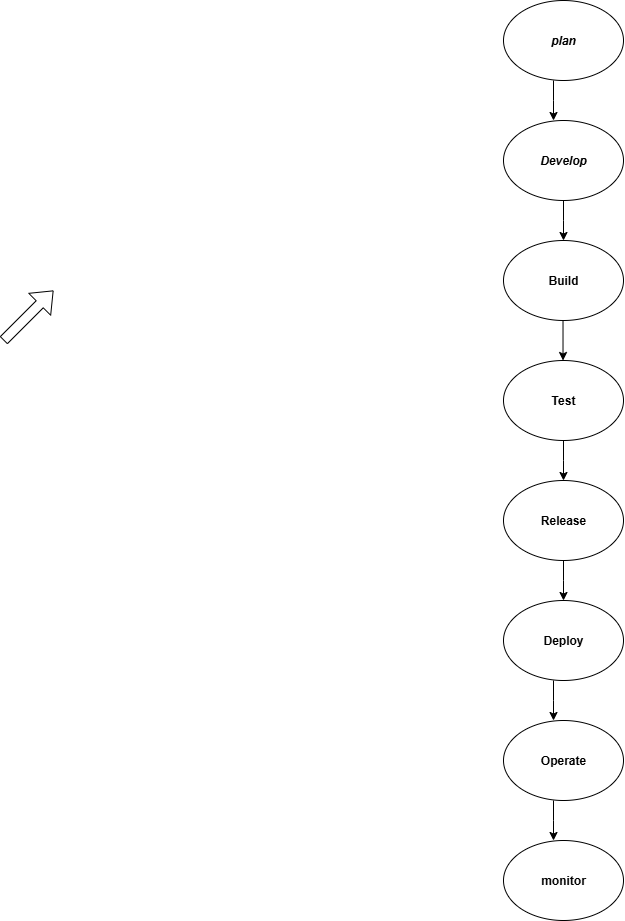

The diagram above was exported from draw.io. Its source (the exported page's mxGraphModel, read from the mxfile embedded in the PNG):
<mxGraphModel dx="1842" dy="535" grid="1" gridSize="10" guides="1" tooltips="1" connect="1" arrows="1" fold="1" page="1" pageScale="1" pageWidth="850" pageHeight="1100" math="0" shadow="0">
  <root>
    <mxCell id="0" />
    <mxCell id="1" parent="0" />
    <mxCell id="Q_5ARHg4M9K7qdhov4SO-1" value="&lt;b&gt;&lt;i&gt;plan&lt;/i&gt;&lt;/b&gt;" style="ellipse;whiteSpace=wrap;html=1;" vertex="1" parent="1">
      <mxGeometry x="320" y="80" width="120" height="80" as="geometry" />
    </mxCell>
    <mxCell id="Q_5ARHg4M9K7qdhov4SO-2" value="" style="shape=flexArrow;endArrow=classic;html=1;rounded=0;" edge="1" parent="1">
      <mxGeometry width="50" height="50" relative="1" as="geometry">
        <mxPoint x="-180" y="420" as="sourcePoint" />
        <mxPoint x="-130" y="370" as="targetPoint" />
      </mxGeometry>
    </mxCell>
    <mxCell id="Q_5ARHg4M9K7qdhov4SO-12" value="&lt;b&gt;&lt;i&gt;Develop&lt;/i&gt;&lt;/b&gt;" style="ellipse;whiteSpace=wrap;html=1;direction=south;" vertex="1" parent="1">
      <mxGeometry x="320" y="200" width="120" height="80" as="geometry" />
    </mxCell>
    <mxCell id="Q_5ARHg4M9K7qdhov4SO-14" value="&lt;b&gt;Build&lt;/b&gt;" style="ellipse;whiteSpace=wrap;html=1;" vertex="1" parent="1">
      <mxGeometry x="320" y="320" width="120" height="80" as="geometry" />
    </mxCell>
    <mxCell id="Q_5ARHg4M9K7qdhov4SO-15" value="&lt;b&gt;Test&lt;/b&gt;" style="ellipse;whiteSpace=wrap;html=1;" vertex="1" parent="1">
      <mxGeometry x="320" y="440" width="120" height="80" as="geometry" />
    </mxCell>
    <mxCell id="Q_5ARHg4M9K7qdhov4SO-16" value="&lt;b&gt;Release&lt;/b&gt;" style="ellipse;whiteSpace=wrap;html=1;" vertex="1" parent="1">
      <mxGeometry x="320" y="560" width="120" height="80" as="geometry" />
    </mxCell>
    <mxCell id="Q_5ARHg4M9K7qdhov4SO-17" value="&lt;b&gt;Deploy&lt;/b&gt;" style="ellipse;whiteSpace=wrap;html=1;" vertex="1" parent="1">
      <mxGeometry x="320" y="680" width="120" height="80" as="geometry" />
    </mxCell>
    <mxCell id="Q_5ARHg4M9K7qdhov4SO-18" value="&lt;b&gt;Operate&lt;/b&gt;" style="ellipse;whiteSpace=wrap;html=1;" vertex="1" parent="1">
      <mxGeometry x="320" y="800" width="120" height="80" as="geometry" />
    </mxCell>
    <mxCell id="Q_5ARHg4M9K7qdhov4SO-19" value="&lt;b&gt;monitor&lt;/b&gt;" style="ellipse;whiteSpace=wrap;html=1;" vertex="1" parent="1">
      <mxGeometry x="320" y="920" width="120" height="80" as="geometry" />
    </mxCell>
    <mxCell id="Q_5ARHg4M9K7qdhov4SO-23" value="" style="endArrow=classic;html=1;rounded=0;exitX=1;exitY=0.5;exitDx=0;exitDy=0;" edge="1" parent="1" source="Q_5ARHg4M9K7qdhov4SO-12" target="Q_5ARHg4M9K7qdhov4SO-14">
      <mxGeometry width="50" height="50" relative="1" as="geometry">
        <mxPoint x="360" y="280" as="sourcePoint" />
        <mxPoint x="410" y="230" as="targetPoint" />
        <Array as="points">
          <mxPoint x="380" y="300" />
        </Array>
      </mxGeometry>
    </mxCell>
    <mxCell id="Q_5ARHg4M9K7qdhov4SO-24" value="" style="endArrow=classic;html=1;rounded=0;exitX=1;exitY=0.5;exitDx=0;exitDy=0;" edge="1" parent="1">
      <mxGeometry width="50" height="50" relative="1" as="geometry">
        <mxPoint x="370" y="160" as="sourcePoint" />
        <mxPoint x="370" y="200" as="targetPoint" />
        <Array as="points">
          <mxPoint x="370" y="180" />
        </Array>
      </mxGeometry>
    </mxCell>
    <mxCell id="Q_5ARHg4M9K7qdhov4SO-26" value="" style="endArrow=classic;html=1;rounded=0;exitX=1;exitY=0.5;exitDx=0;exitDy=0;" edge="1" parent="1">
      <mxGeometry width="50" height="50" relative="1" as="geometry">
        <mxPoint x="379.52" y="400" as="sourcePoint" />
        <mxPoint x="379.52" y="440" as="targetPoint" />
        <Array as="points" />
      </mxGeometry>
    </mxCell>
    <mxCell id="Q_5ARHg4M9K7qdhov4SO-29" value="" style="endArrow=classic;html=1;rounded=0;exitX=1;exitY=0.5;exitDx=0;exitDy=0;" edge="1" parent="1">
      <mxGeometry width="50" height="50" relative="1" as="geometry">
        <mxPoint x="380" y="640" as="sourcePoint" />
        <mxPoint x="380" y="680" as="targetPoint" />
        <Array as="points">
          <mxPoint x="380" y="660" />
        </Array>
      </mxGeometry>
    </mxCell>
    <mxCell id="Q_5ARHg4M9K7qdhov4SO-30" value="" style="endArrow=classic;html=1;rounded=0;exitX=1;exitY=0.5;exitDx=0;exitDy=0;" edge="1" parent="1">
      <mxGeometry width="50" height="50" relative="1" as="geometry">
        <mxPoint x="380" y="520" as="sourcePoint" />
        <mxPoint x="380" y="560" as="targetPoint" />
        <Array as="points">
          <mxPoint x="380" y="540" />
        </Array>
      </mxGeometry>
    </mxCell>
    <mxCell id="Q_5ARHg4M9K7qdhov4SO-33" value="" style="endArrow=classic;html=1;rounded=0;exitX=1;exitY=0.5;exitDx=0;exitDy=0;" edge="1" parent="1">
      <mxGeometry width="50" height="50" relative="1" as="geometry">
        <mxPoint x="370" y="760" as="sourcePoint" />
        <mxPoint x="370" y="800" as="targetPoint" />
        <Array as="points">
          <mxPoint x="370" y="780" />
        </Array>
      </mxGeometry>
    </mxCell>
    <mxCell id="Q_5ARHg4M9K7qdhov4SO-34" value="" style="endArrow=classic;html=1;rounded=0;exitX=1;exitY=0.5;exitDx=0;exitDy=0;" edge="1" parent="1">
      <mxGeometry width="50" height="50" relative="1" as="geometry">
        <mxPoint x="370" y="880" as="sourcePoint" />
        <mxPoint x="370" y="920" as="targetPoint" />
        <Array as="points">
          <mxPoint x="370" y="900" />
        </Array>
      </mxGeometry>
    </mxCell>
  </root>
</mxGraphModel>